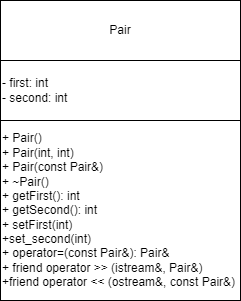

The diagram above was exported from draw.io. Its source (the exported page's mxGraphModel, read from the mxfile embedded in the PNG):
<mxGraphModel dx="476" dy="613" grid="1" gridSize="10" guides="1" tooltips="1" connect="1" arrows="1" fold="1" page="1" pageScale="1" pageWidth="827" pageHeight="1169" math="0" shadow="0">
  <root>
    <mxCell id="0" />
    <mxCell id="1" parent="0" />
    <mxCell id="ppa5ClX7w06S7e0RriLk-2" value="Pair" style="rounded=0;whiteSpace=wrap;html=1;" vertex="1" parent="1">
      <mxGeometry x="350" y="290" width="240" height="60" as="geometry" />
    </mxCell>
    <mxCell id="ppa5ClX7w06S7e0RriLk-4" value="- first: int&lt;div&gt;- second: int&lt;/div&gt;" style="rounded=0;whiteSpace=wrap;html=1;align=left;" vertex="1" parent="1">
      <mxGeometry x="350" y="350" width="240" height="60" as="geometry" />
    </mxCell>
    <mxCell id="ppa5ClX7w06S7e0RriLk-5" value="+ Pair()&lt;div&gt;+ Pair(int, int)&lt;/div&gt;&lt;div&gt;+ Pair(const Pair&amp;amp;)&lt;/div&gt;&lt;div&gt;+ ~Pair()&lt;/div&gt;&lt;div&gt;+ getFirst(): int&lt;/div&gt;&lt;div&gt;+ getSecond(): int&lt;/div&gt;&lt;div&gt;+ setFirst(int)&lt;/div&gt;&lt;div&gt;+set_second(int)&lt;/div&gt;&lt;div&gt;+ operator=(const Pair&amp;amp;): Pair&amp;amp;&lt;/div&gt;&lt;div&gt;+ friend operator &amp;gt;&amp;gt; (istream&amp;amp;, Pair&amp;amp;)&lt;/div&gt;&lt;div&gt;+friend operator &amp;lt;&amp;lt; (ostream&amp;amp;, const Pair&amp;amp;)&lt;/div&gt;" style="rounded=0;whiteSpace=wrap;html=1;align=left;" vertex="1" parent="1">
      <mxGeometry x="350" y="410" width="240" height="180" as="geometry" />
    </mxCell>
  </root>
</mxGraphModel>